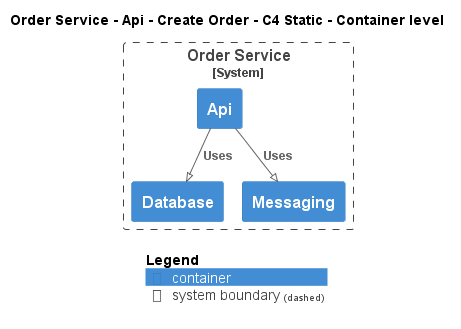

The diagram above was rendered by PlantUML. Its source (embedded in the PNG):
@startuml
!pragma layout smetana
!include ..\..\..\..\..\..\.c4s\C4_Container.puml

AddElementTag("state:new", $bgColor=green, $fontColor=#ffffff, $borderColor=green, $shadowing="False")
AddElementTag("state:changed", $bgColor=orange, $fontColor=#ffffff, $borderColor=orange, $shadowing="False")
AddElementTag("state:removed", $bgColor=red, $fontColor=#ffffff, $borderColor=red, $shadowing="False")

AddRelTag("state:new", $textColor=green, $lineColor=green)
AddRelTag("state:changed", $textColor=orange, $lineColor=orange)
AddRelTag("state:removed", $textColor=red, $lineColor=red)

SHOW_PERSON_PORTRAIT()
LAYOUT_TOP_DOWN()

skinparam linetype polyline

title Order Service - Api - Create Order - C4 Static - Container level


System_Boundary(ECommercePlatform.SoftwareSystems.OrderService, "Order Service") {
    Container(ECommercePlatform.SoftwareSystems.OrderService.Containers.Api, "Api", "", "")
    Container(ECommercePlatform.SoftwareSystems.OrderService.Containers.Database, "Database", "", "")
    Container(ECommercePlatform.SoftwareSystems.OrderService.Containers.Messaging, "Messaging", "", "")
}

Rel(ECommercePlatform.SoftwareSystems.OrderService.Containers.Api, ECommercePlatform.SoftwareSystems.OrderService.Containers.Database, "Uses")
Rel(ECommercePlatform.SoftwareSystems.OrderService.Containers.Api, ECommercePlatform.SoftwareSystems.OrderService.Containers.Messaging, "Uses")


SHOW_LEGEND()
@enduml